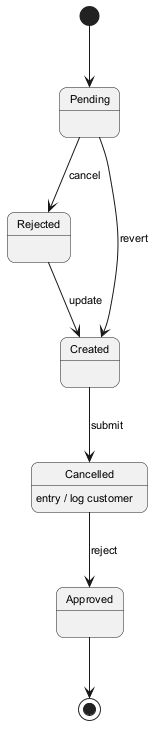

The diagram above was rendered by PlantUML. Its source (embedded in the PNG):
@startuml
skinparam backgroundColor #FFFFFF
skinparam roundCorner 15
skinparam defaultFontSize 11
[*] --> Pending
Pending --> Rejected : cancel
Rejected --> Created : update
Created --> Cancelled : submit
Cancelled --> Approved : reject
Cancelled : entry / log customer
Pending --> Created : revert
Approved --> [*]
@enduml